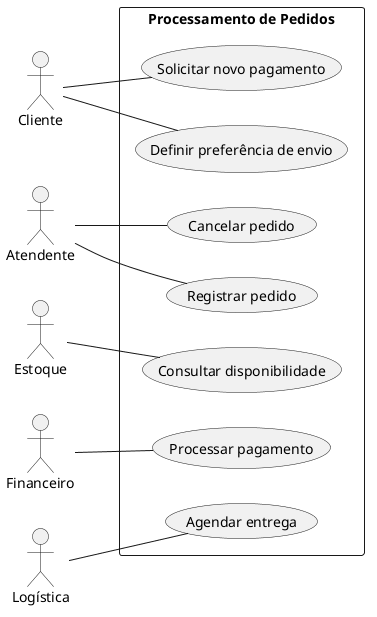

The diagram above was rendered by PlantUML. Its source (embedded in the PNG):
@startuml
left to right direction

actor Cliente
actor Atendente
actor Estoque
actor Financeiro
actor Logistica as "Logística"

rectangle "Processamento de Pedidos" {
  usecase "Registrar pedido" as UC1
  usecase "Consultar disponibilidade" as UC2
  usecase "Definir preferência de envio" as UC3
  usecase "Processar pagamento" as UC4
  usecase "Solicitar novo pagamento" as UC5
  usecase "Cancelar pedido" as UC6
  usecase "Agendar entrega" as UC7
}

Atendente -- UC1
Estoque -- UC2
Cliente -- UC3
Financeiro -- UC4
Cliente -- UC5
Atendente -- UC6
Logistica -- UC7
@enduml